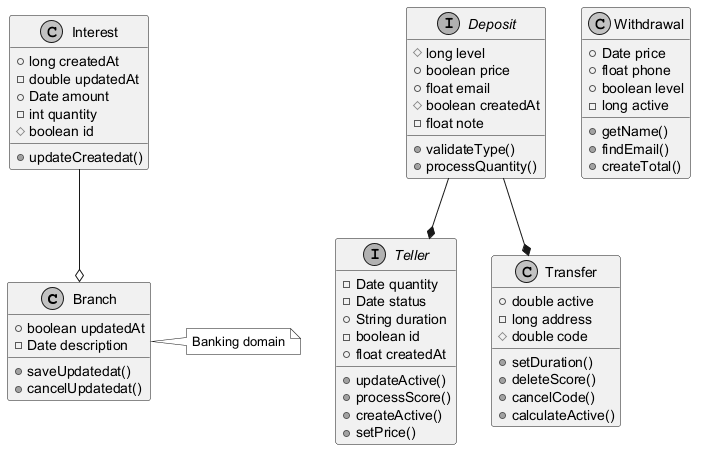

The diagram above was rendered by PlantUML. Its source (embedded in the PNG):
@startuml
skinparam monochrome true
class Branch {
  +boolean updatedAt
  -Date description
  +saveUpdatedat()
  +cancelUpdatedat()
}
interface Deposit {
  #long level
  +boolean price
  +float email
  #boolean createdAt
  -float note
  +validateType()
  +processQuantity()
}
class Interest {
  +long createdAt
  -double updatedAt
  +Date amount
  -int quantity
  #boolean id
  +updateCreatedat()
}
interface Teller {
  -Date quantity
  -Date status
  +String duration
  -boolean id
  +float createdAt
  +updateActive()
  +processScore()
  +createActive()
  +setPrice()
}
class Withdrawal {
  +Date price
  +float phone
  +boolean level
  -long active
  +getName()
  +findEmail()
  +createTotal()
}
class Transfer {
  +double active
  -long address
  #double code
  +setDuration()
  +deleteScore()
  +cancelCode()
  +calculateActive()
}
Deposit --* Transfer
Deposit --* Teller
Interest --o Branch
note right of Branch : Banking domain
@enduml